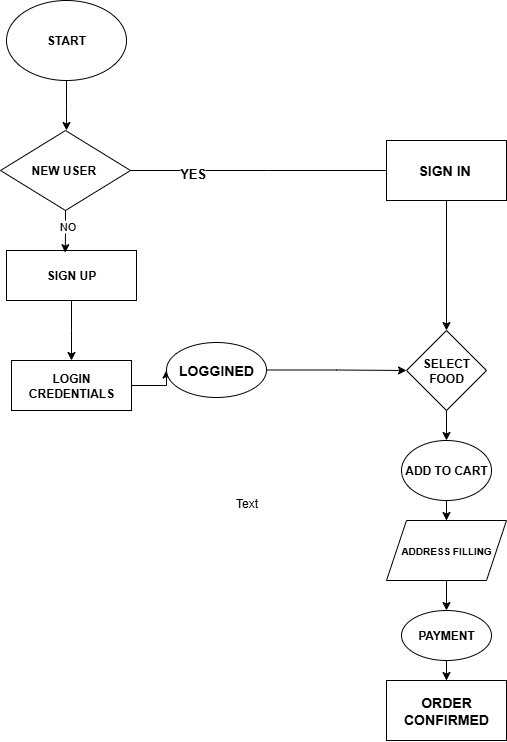

The diagram above was exported from draw.io. Its source (the exported page's mxGraphModel, read from the mxfile embedded in the PNG):
<mxGraphModel dx="1737" dy="1013" grid="1" gridSize="10" guides="1" tooltips="1" connect="1" arrows="1" fold="1" page="1" pageScale="1" pageWidth="850" pageHeight="1100" math="0" shadow="0">
  <root>
    <mxCell id="0" />
    <mxCell id="1" parent="0" />
    <mxCell id="pq-LIoJNaBmarhqCEHuB-1" value="&lt;h4&gt;START&lt;/h4&gt;" style="ellipse;whiteSpace=wrap;html=1;" vertex="1" parent="1">
      <mxGeometry x="180" y="70" width="120" height="80" as="geometry" />
    </mxCell>
    <mxCell id="pq-LIoJNaBmarhqCEHuB-4" style="edgeStyle=orthogonalEdgeStyle;rounded=0;orthogonalLoop=1;jettySize=auto;html=1;" edge="1" parent="1" source="pq-LIoJNaBmarhqCEHuB-2">
      <mxGeometry relative="1" as="geometry">
        <mxPoint x="580" y="240" as="targetPoint" />
      </mxGeometry>
    </mxCell>
    <mxCell id="pq-LIoJNaBmarhqCEHuB-9" value="&lt;h3&gt;YES&lt;/h3&gt;" style="edgeLabel;html=1;align=center;verticalAlign=middle;resizable=0;points=[];" vertex="1" connectable="0" parent="pq-LIoJNaBmarhqCEHuB-4">
      <mxGeometry x="-0.5559" y="-2" relative="1" as="geometry">
        <mxPoint as="offset" />
      </mxGeometry>
    </mxCell>
    <mxCell id="pq-LIoJNaBmarhqCEHuB-2" value="&lt;h4&gt;NEW USER&amp;nbsp;&lt;/h4&gt;" style="rhombus;whiteSpace=wrap;html=1;" vertex="1" parent="1">
      <mxGeometry x="174" y="200" width="130" height="80" as="geometry" />
    </mxCell>
    <mxCell id="pq-LIoJNaBmarhqCEHuB-13" style="edgeStyle=orthogonalEdgeStyle;rounded=0;orthogonalLoop=1;jettySize=auto;html=1;exitX=0.5;exitY=1;exitDx=0;exitDy=0;" edge="1" parent="1" source="pq-LIoJNaBmarhqCEHuB-3">
      <mxGeometry relative="1" as="geometry">
        <mxPoint x="245" y="430" as="targetPoint" />
      </mxGeometry>
    </mxCell>
    <mxCell id="pq-LIoJNaBmarhqCEHuB-3" value="&lt;h4&gt;SIGN UP&lt;/h4&gt;" style="rounded=0;whiteSpace=wrap;html=1;" vertex="1" parent="1">
      <mxGeometry x="180" y="320" width="130" height="50" as="geometry" />
    </mxCell>
    <mxCell id="pq-LIoJNaBmarhqCEHuB-11" style="edgeStyle=orthogonalEdgeStyle;rounded=0;orthogonalLoop=1;jettySize=auto;html=1;exitX=0.5;exitY=1;exitDx=0;exitDy=0;" edge="1" parent="1" source="pq-LIoJNaBmarhqCEHuB-5">
      <mxGeometry relative="1" as="geometry">
        <mxPoint x="620" y="400" as="targetPoint" />
      </mxGeometry>
    </mxCell>
    <mxCell id="pq-LIoJNaBmarhqCEHuB-5" value="&lt;h3&gt;SIGN IN&amp;nbsp;&lt;/h3&gt;" style="whiteSpace=wrap;html=1;" vertex="1" parent="1">
      <mxGeometry x="560" y="210" width="120" height="60" as="geometry" />
    </mxCell>
    <mxCell id="pq-LIoJNaBmarhqCEHuB-6" style="edgeStyle=orthogonalEdgeStyle;rounded=0;orthogonalLoop=1;jettySize=auto;html=1;exitX=0.5;exitY=1;exitDx=0;exitDy=0;" edge="1" parent="1" source="pq-LIoJNaBmarhqCEHuB-1">
      <mxGeometry relative="1" as="geometry">
        <mxPoint x="240" y="200" as="targetPoint" />
      </mxGeometry>
    </mxCell>
    <mxCell id="pq-LIoJNaBmarhqCEHuB-8" style="edgeStyle=orthogonalEdgeStyle;rounded=0;orthogonalLoop=1;jettySize=auto;html=1;exitX=0.5;exitY=1;exitDx=0;exitDy=0;entryX=0.452;entryY=0.044;entryDx=0;entryDy=0;entryPerimeter=0;" edge="1" parent="1" source="pq-LIoJNaBmarhqCEHuB-2" target="pq-LIoJNaBmarhqCEHuB-3">
      <mxGeometry relative="1" as="geometry" />
    </mxCell>
    <mxCell id="pq-LIoJNaBmarhqCEHuB-10" value="NO" style="edgeLabel;html=1;align=center;verticalAlign=middle;resizable=0;points=[];" vertex="1" connectable="0" parent="pq-LIoJNaBmarhqCEHuB-8">
      <mxGeometry x="-0.2453" y="1" relative="1" as="geometry">
        <mxPoint y="-1" as="offset" />
      </mxGeometry>
    </mxCell>
    <mxCell id="pq-LIoJNaBmarhqCEHuB-15" style="edgeStyle=orthogonalEdgeStyle;rounded=0;orthogonalLoop=1;jettySize=auto;html=1;exitX=0.5;exitY=1;exitDx=0;exitDy=0;" edge="1" parent="1" source="pq-LIoJNaBmarhqCEHuB-12" target="pq-LIoJNaBmarhqCEHuB-16">
      <mxGeometry relative="1" as="geometry">
        <mxPoint x="620" y="530" as="targetPoint" />
      </mxGeometry>
    </mxCell>
    <mxCell id="pq-LIoJNaBmarhqCEHuB-12" value="&lt;h4&gt;SELECT FOOD&lt;/h4&gt;" style="rhombus;whiteSpace=wrap;html=1;" vertex="1" parent="1">
      <mxGeometry x="580" y="400" width="80" height="80" as="geometry" />
    </mxCell>
    <mxCell id="pq-LIoJNaBmarhqCEHuB-31" style="edgeStyle=orthogonalEdgeStyle;rounded=0;orthogonalLoop=1;jettySize=auto;html=1;exitX=1;exitY=0.5;exitDx=0;exitDy=0;entryX=0;entryY=0.5;entryDx=0;entryDy=0;" edge="1" parent="1" source="pq-LIoJNaBmarhqCEHuB-14" target="pq-LIoJNaBmarhqCEHuB-29">
      <mxGeometry relative="1" as="geometry" />
    </mxCell>
    <mxCell id="pq-LIoJNaBmarhqCEHuB-14" value="&lt;h4&gt;LOGIN CREDENTIALS&lt;/h4&gt;" style="rounded=0;whiteSpace=wrap;html=1;" vertex="1" parent="1">
      <mxGeometry x="185" y="430" width="120" height="50" as="geometry" />
    </mxCell>
    <mxCell id="pq-LIoJNaBmarhqCEHuB-17" style="edgeStyle=orthogonalEdgeStyle;rounded=0;orthogonalLoop=1;jettySize=auto;html=1;exitX=0.5;exitY=1;exitDx=0;exitDy=0;" edge="1" parent="1" source="pq-LIoJNaBmarhqCEHuB-16" target="pq-LIoJNaBmarhqCEHuB-18">
      <mxGeometry relative="1" as="geometry">
        <mxPoint x="620" y="620" as="targetPoint" />
      </mxGeometry>
    </mxCell>
    <mxCell id="pq-LIoJNaBmarhqCEHuB-16" value="&lt;h4&gt;ADD TO CART&lt;/h4&gt;" style="ellipse;whiteSpace=wrap;html=1;" vertex="1" parent="1">
      <mxGeometry x="575" y="510" width="90" height="60" as="geometry" />
    </mxCell>
    <mxCell id="pq-LIoJNaBmarhqCEHuB-19" style="edgeStyle=orthogonalEdgeStyle;rounded=0;orthogonalLoop=1;jettySize=auto;html=1;exitX=0.5;exitY=1;exitDx=0;exitDy=0;" edge="1" parent="1" source="pq-LIoJNaBmarhqCEHuB-18" target="pq-LIoJNaBmarhqCEHuB-22">
      <mxGeometry relative="1" as="geometry">
        <mxPoint x="620" y="700" as="targetPoint" />
      </mxGeometry>
    </mxCell>
    <mxCell id="pq-LIoJNaBmarhqCEHuB-18" value="&lt;h5&gt;ADDRESS FILLING&lt;/h5&gt;" style="shape=parallelogram;perimeter=parallelogramPerimeter;whiteSpace=wrap;html=1;fixedSize=1;" vertex="1" parent="1">
      <mxGeometry x="560" y="590" width="120" height="60" as="geometry" />
    </mxCell>
    <mxCell id="pq-LIoJNaBmarhqCEHuB-24" style="edgeStyle=orthogonalEdgeStyle;rounded=0;orthogonalLoop=1;jettySize=auto;html=1;exitX=0.5;exitY=1;exitDx=0;exitDy=0;" edge="1" parent="1" source="pq-LIoJNaBmarhqCEHuB-22" target="pq-LIoJNaBmarhqCEHuB-27">
      <mxGeometry relative="1" as="geometry">
        <mxPoint x="620" y="760" as="targetPoint" />
      </mxGeometry>
    </mxCell>
    <mxCell id="pq-LIoJNaBmarhqCEHuB-22" value="&lt;h4&gt;PAYMENT&lt;/h4&gt;" style="ellipse;whiteSpace=wrap;html=1;" vertex="1" parent="1">
      <mxGeometry x="575" y="680" width="90" height="50" as="geometry" />
    </mxCell>
    <mxCell id="pq-LIoJNaBmarhqCEHuB-27" value="&lt;h3&gt;ORDER CONFIRMED&lt;/h3&gt;" style="rounded=0;whiteSpace=wrap;html=1;" vertex="1" parent="1">
      <mxGeometry x="560" y="750" width="120" height="60" as="geometry" />
    </mxCell>
    <mxCell id="pq-LIoJNaBmarhqCEHuB-35" style="edgeStyle=orthogonalEdgeStyle;rounded=0;orthogonalLoop=1;jettySize=auto;html=1;exitX=1;exitY=0.5;exitDx=0;exitDy=0;" edge="1" parent="1" source="pq-LIoJNaBmarhqCEHuB-29" target="pq-LIoJNaBmarhqCEHuB-12">
      <mxGeometry relative="1" as="geometry" />
    </mxCell>
    <mxCell id="pq-LIoJNaBmarhqCEHuB-29" value="&lt;h3&gt;LOGGINED&lt;/h3&gt;" style="ellipse;whiteSpace=wrap;html=1;" vertex="1" parent="1">
      <mxGeometry x="340" y="412" width="100" height="55" as="geometry" />
    </mxCell>
    <mxCell id="pq-LIoJNaBmarhqCEHuB-33" value="Text" style="text;html=1;align=center;verticalAlign=middle;resizable=0;points=[];autosize=1;strokeColor=none;fillColor=none;" vertex="1" parent="1">
      <mxGeometry x="395" y="558" width="50" height="30" as="geometry" />
    </mxCell>
  </root>
</mxGraphModel>